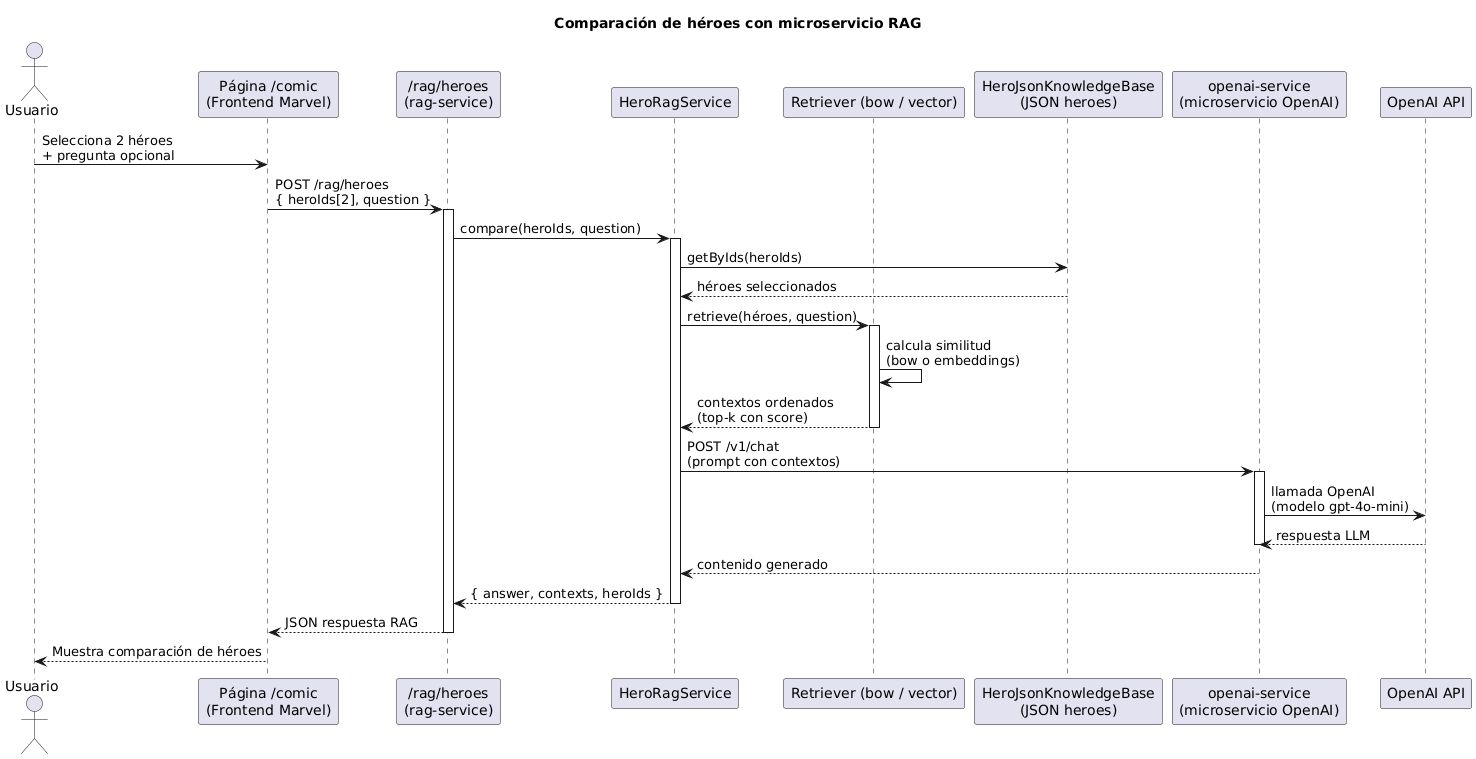

The diagram above was rendered by PlantUML. Its source (embedded in the PNG):
@startuml
title Comparación de héroes con microservicio RAG

actor Usuario as U
participant "Página /comic\n(Frontend Marvel)" as FE
participant "/rag/heroes\n(rag-service)" as RAG
participant "HeroRagService" as Service
participant "Retriever (bow / vector)" as Retriever
participant "HeroJsonKnowledgeBase\n(JSON heroes)" as KB
participant "openai-service\n(microservicio OpenAI)" as OA
participant "OpenAI API" as API

U -> FE : Selecciona 2 héroes\n+ pregunta opcional
FE -> RAG : POST /rag/heroes\n{ heroIds[2], question }

activate RAG
RAG -> Service : compare(heroIds, question)

activate Service
Service -> KB : getByIds(heroIds)
KB --> Service : héroes seleccionados

Service -> Retriever : retrieve(héroes, question)
activate Retriever
Retriever -> Retriever : calcula similitud\n(bow o embeddings)
Retriever --> Service : contextos ordenados\n(top-k con score)
deactivate Retriever

Service -> OA : POST /v1/chat\n(prompt con contextos)
activate OA
OA -> API : llamada OpenAI\n(modelo gpt-4o-mini)
API --> OA : respuesta LLM
deactivate OA

OA --> Service : contenido generado
Service --> RAG : { answer, contexts, heroIds }
deactivate Service

RAG --> FE : JSON respuesta RAG
deactivate RAG

FE --> U : Muestra comparación de héroes
@enduml